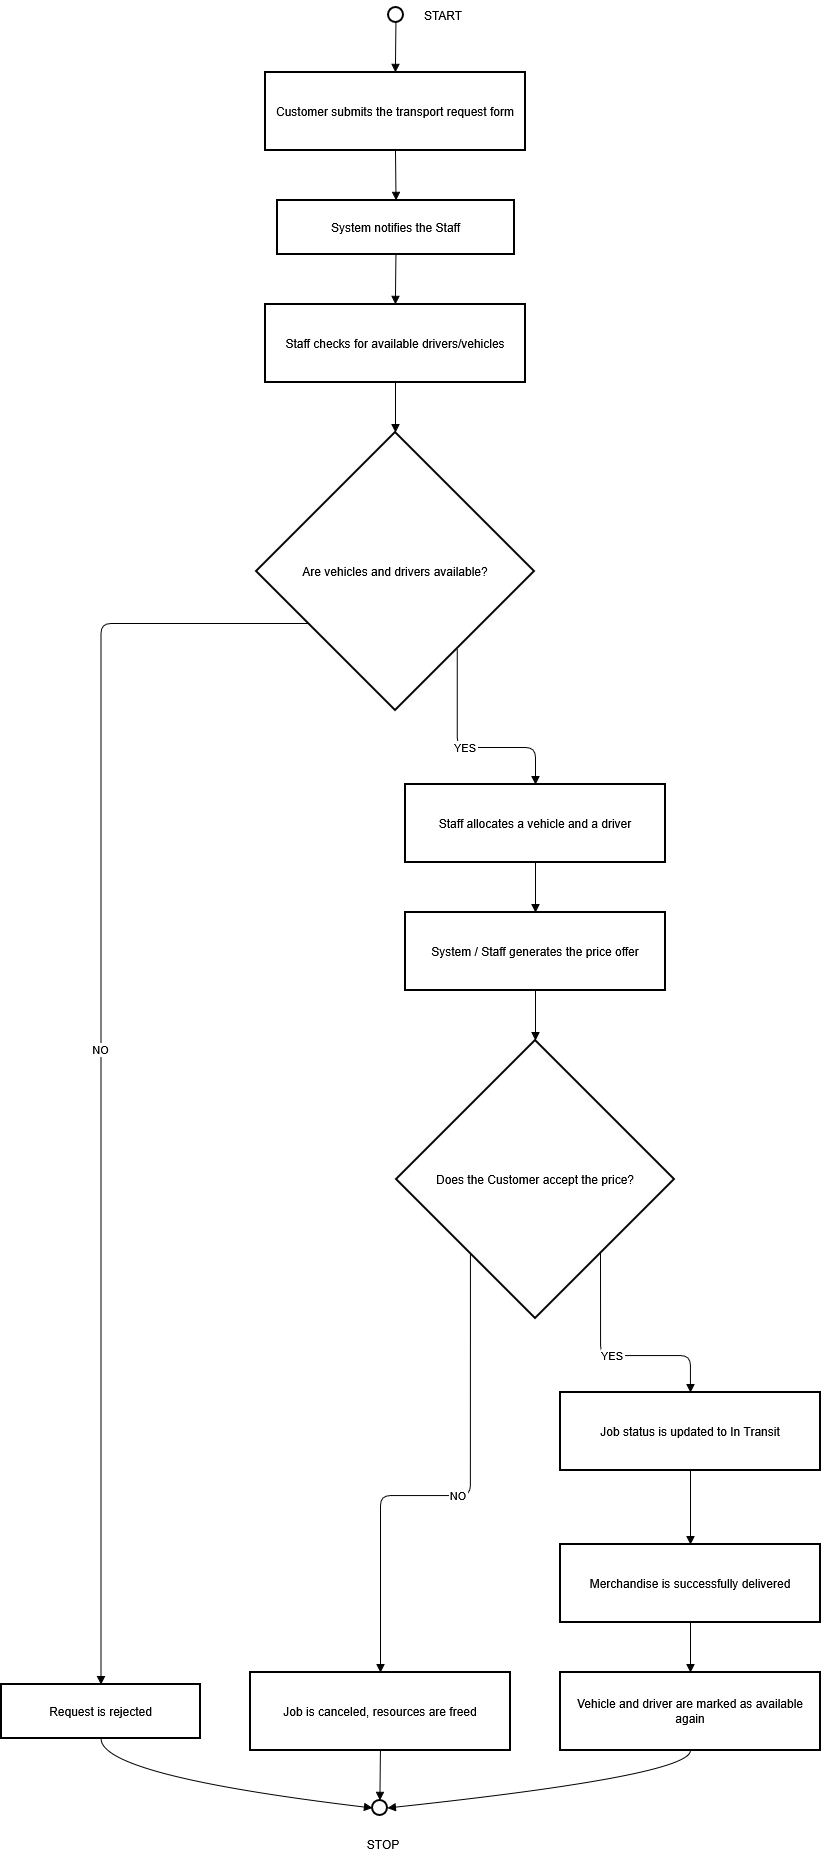

The diagram above was exported from draw.io. Its source (the exported page's mxGraphModel, read from the mxfile embedded in the PNG):
<mxGraphModel dx="2316" dy="1249" grid="1" gridSize="10" guides="1" tooltips="1" connect="1" arrows="1" fold="1" page="1" pageScale="1" pageWidth="850" pageHeight="1100" math="0" shadow="0">
  <root>
    <mxCell id="0" />
    <mxCell id="1" parent="0" />
    <mxCell id="2" parent="1" style="ellipse;aspect=fixed;strokeWidth=2;whiteSpace=wrap;" value="" vertex="1">
      <mxGeometry height="15" width="15" x="395" y="8" as="geometry" />
    </mxCell>
    <mxCell id="3" parent="1" style="whiteSpace=wrap;strokeWidth=2;" value="Customer submits the transport request form" vertex="1">
      <mxGeometry height="78" width="260" x="272" y="73" as="geometry" />
    </mxCell>
    <mxCell id="4" parent="1" style="whiteSpace=wrap;strokeWidth=2;" value="System notifies the Staff" vertex="1">
      <mxGeometry height="54" width="237" x="284" y="201" as="geometry" />
    </mxCell>
    <mxCell id="5" parent="1" style="whiteSpace=wrap;strokeWidth=2;" value="Staff checks for available drivers/vehicles" vertex="1">
      <mxGeometry height="78" width="260" x="272" y="305" as="geometry" />
    </mxCell>
    <mxCell id="6" parent="1" style="rhombus;strokeWidth=2;whiteSpace=wrap;" value="Are vehicles and drivers available?" vertex="1">
      <mxGeometry height="278" width="278" x="263" y="433" as="geometry" />
    </mxCell>
    <mxCell id="7" parent="1" style="whiteSpace=wrap;strokeWidth=2;" value="Request is rejected" vertex="1">
      <mxGeometry height="54" width="199" x="8" y="1685" as="geometry" />
    </mxCell>
    <mxCell id="8" parent="1" style="ellipse;aspect=fixed;strokeWidth=2;whiteSpace=wrap;" value="" vertex="1">
      <mxGeometry height="15" width="15" x="379" y="1801" as="geometry" />
    </mxCell>
    <mxCell id="9" parent="1" style="whiteSpace=wrap;strokeWidth=2;" value="Staff allocates a vehicle and a driver" vertex="1">
      <mxGeometry height="78" width="260" x="412" y="785" as="geometry" />
    </mxCell>
    <mxCell id="10" parent="1" style="whiteSpace=wrap;strokeWidth=2;" value="System / Staff generates the price offer" vertex="1">
      <mxGeometry height="78" width="260" x="412" y="913" as="geometry" />
    </mxCell>
    <mxCell id="11" parent="1" style="rhombus;strokeWidth=2;whiteSpace=wrap;" value="Does the Customer accept the price?" vertex="1">
      <mxGeometry height="278" width="278" x="403" y="1041" as="geometry" />
    </mxCell>
    <mxCell id="12" parent="1" style="whiteSpace=wrap;strokeWidth=2;" value="Job is canceled, resources are freed" vertex="1">
      <mxGeometry height="78" width="260" x="257" y="1673" as="geometry" />
    </mxCell>
    <mxCell id="13" parent="1" style="whiteSpace=wrap;strokeWidth=2;" value="Job status is updated to In Transit" vertex="1">
      <mxGeometry height="78" width="260" x="567" y="1393" as="geometry" />
    </mxCell>
    <mxCell id="14" parent="1" style="whiteSpace=wrap;strokeWidth=2;" value="Merchandise is successfully delivered" vertex="1">
      <mxGeometry height="78" width="260" x="567" y="1545" as="geometry" />
    </mxCell>
    <mxCell id="15" parent="1" style="whiteSpace=wrap;strokeWidth=2;" value="Vehicle and driver are marked as available again" vertex="1">
      <mxGeometry height="78" width="260" x="567" y="1673" as="geometry" />
    </mxCell>
    <mxCell id="16" edge="1" parent="1" source="2" style="curved=1;startArrow=none;endArrow=block;exitX=0.47;exitY=1;entryX=0.5;entryY=0;" target="3" value="">
      <mxGeometry relative="1" as="geometry">
        <Array as="points" />
      </mxGeometry>
    </mxCell>
    <mxCell id="17" edge="1" parent="1" source="3" style="curved=1;startArrow=none;endArrow=block;exitX=0.5;exitY=1;entryX=0.5;entryY=0;" target="4" value="">
      <mxGeometry relative="1" as="geometry">
        <Array as="points" />
      </mxGeometry>
    </mxCell>
    <mxCell id="18" edge="1" parent="1" source="4" style="curved=1;startArrow=none;endArrow=block;exitX=0.5;exitY=1;entryX=0.5;entryY=0;" target="5" value="">
      <mxGeometry relative="1" as="geometry">
        <Array as="points" />
      </mxGeometry>
    </mxCell>
    <mxCell id="19" edge="1" parent="1" source="5" style="curved=1;startArrow=none;endArrow=block;exitX=0.5;exitY=1;entryX=0.5;entryY=0;" target="6" value="">
      <mxGeometry relative="1" as="geometry">
        <Array as="points" />
      </mxGeometry>
    </mxCell>
    <mxCell id="20" edge="1" parent="1" source="6" style="startArrow=none;endArrow=block;exitX=0;exitY=0.8;entryX=0.5;entryY=0;edgeStyle=orthogonalEdgeStyle;" target="7" value="NO">
      <mxGeometry relative="1" as="geometry" />
    </mxCell>
    <mxCell id="21" edge="1" parent="1" source="7" style="curved=1;startArrow=none;endArrow=block;exitX=0.5;exitY=1;entryX=0.02;entryY=0.44;" target="8" value="">
      <mxGeometry relative="1" as="geometry">
        <Array as="points">
          <mxPoint x="107" y="1776" />
        </Array>
      </mxGeometry>
    </mxCell>
    <mxCell id="22" edge="1" parent="1" source="6" style="startArrow=none;endArrow=block;exitX=0.9;exitY=1;entryX=0.5;entryY=0;edgeStyle=orthogonalEdgeStyle;" target="9" value="YES">
      <mxGeometry relative="1" as="geometry" />
    </mxCell>
    <mxCell id="23" edge="1" parent="1" source="9" style="curved=1;startArrow=none;endArrow=block;exitX=0.5;exitY=1;entryX=0.5;entryY=0;" target="10" value="">
      <mxGeometry relative="1" as="geometry">
        <Array as="points" />
      </mxGeometry>
    </mxCell>
    <mxCell id="24" edge="1" parent="1" source="10" style="curved=1;startArrow=none;endArrow=block;exitX=0.5;exitY=1;entryX=0.5;entryY=0;" target="11" value="">
      <mxGeometry relative="1" as="geometry">
        <Array as="points" />
      </mxGeometry>
    </mxCell>
    <mxCell id="25" edge="1" parent="1" source="11" style="startArrow=none;endArrow=block;exitX=0.06;exitY=1;entryX=0.5;entryY=0;edgeStyle=orthogonalEdgeStyle;" target="12" value="NO">
      <mxGeometry relative="1" as="geometry" />
    </mxCell>
    <mxCell id="26" edge="1" parent="1" source="12" style="curved=1;startArrow=none;endArrow=block;exitX=0.5;exitY=1;entryX=0.52;entryY=0;" target="8" value="">
      <mxGeometry relative="1" as="geometry">
        <Array as="points" />
      </mxGeometry>
    </mxCell>
    <mxCell id="27" edge="1" parent="1" source="11" style="startArrow=none;endArrow=block;exitX=0.94;exitY=1;entryX=0.5;entryY=0;edgeStyle=orthogonalEdgeStyle;" target="13" value="YES">
      <mxGeometry relative="1" as="geometry" />
    </mxCell>
    <mxCell id="28" edge="1" parent="1" source="13" style="curved=1;startArrow=none;endArrow=block;exitX=0.5;exitY=1;entryX=0.5;entryY=0;" target="14" value="">
      <mxGeometry relative="1" as="geometry">
        <Array as="points" />
      </mxGeometry>
    </mxCell>
    <mxCell id="29" edge="1" parent="1" source="14" style="curved=1;startArrow=none;endArrow=block;exitX=0.5;exitY=1;entryX=0.5;entryY=0;" target="15" value="">
      <mxGeometry relative="1" as="geometry">
        <Array as="points" />
      </mxGeometry>
    </mxCell>
    <mxCell id="30" edge="1" parent="1" source="15" style="curved=1;startArrow=none;endArrow=block;exitX=0.5;exitY=1;entryX=1.02;entryY=0.45;" target="8" value="">
      <mxGeometry relative="1" as="geometry">
        <Array as="points">
          <mxPoint x="697" y="1776" />
        </Array>
      </mxGeometry>
    </mxCell>
    <mxCell id="xEb_VwQQWFNGoDDXoHyj-30" parent="1" style="text;html=1;whiteSpace=wrap;strokeColor=none;fillColor=none;align=center;verticalAlign=middle;rounded=0;" value="START" vertex="1">
      <mxGeometry height="30" width="60" x="420" y="0.5" as="geometry" />
    </mxCell>
    <mxCell id="xEb_VwQQWFNGoDDXoHyj-31" parent="1" style="text;html=1;whiteSpace=wrap;strokeColor=none;fillColor=none;align=center;verticalAlign=middle;rounded=0;" value="STOP" vertex="1">
      <mxGeometry height="30" width="60" x="360" y="1830" as="geometry" />
    </mxCell>
  </root>
</mxGraphModel>